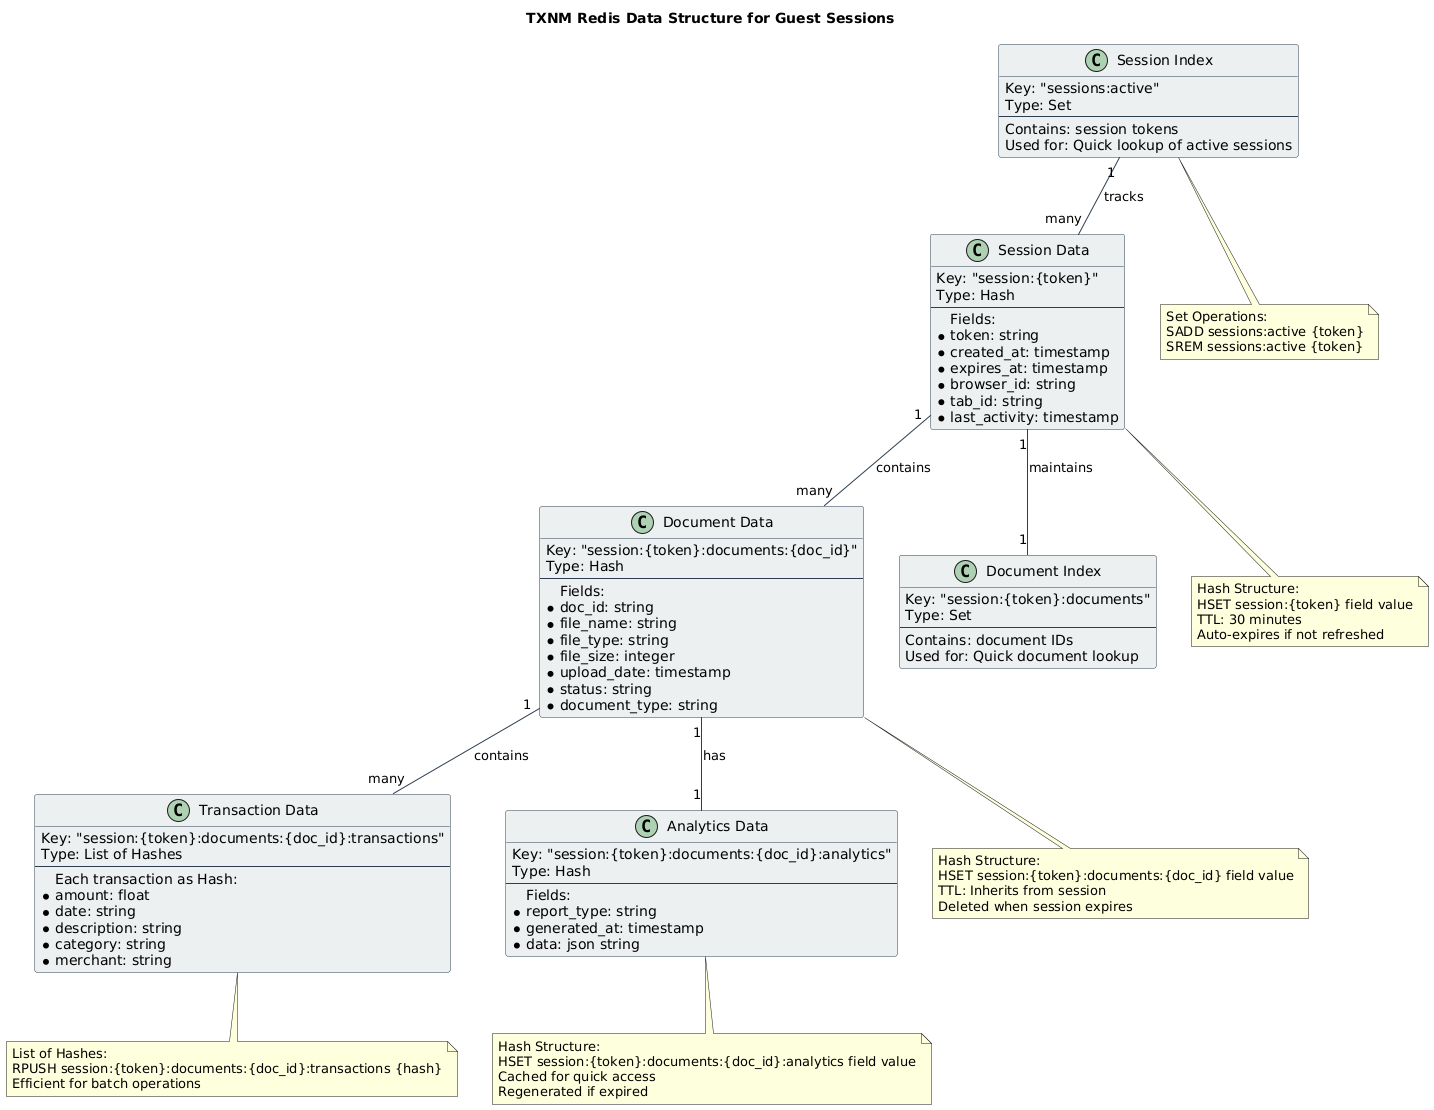

The diagram above was rendered by PlantUML. Its source (embedded in the PNG):
@startuml
title TXNM Redis Data Structure for Guest Sessions

' Styling
skinparam class {
    BackgroundColor #ECF0F1
    BorderColor #2C3E50
    ArrowColor #2C3E50
}

' Redis Keys Structure
class "Session Data" as session {
    Key: "session:{token}"
    Type: Hash
    --
    Fields:
    * token: string
    * created_at: timestamp
    * expires_at: timestamp
    * browser_id: string
    * tab_id: string
    * last_activity: timestamp
}

class "Document Data" as document {
    Key: "session:{token}:documents:{doc_id}"
    Type: Hash
    --
    Fields:
    * doc_id: string
    * file_name: string
    * file_type: string
    * file_size: integer
    * upload_date: timestamp
    * status: string
    * document_type: string
}

class "Transaction Data" as transaction {
    Key: "session:{token}:documents:{doc_id}:transactions"
    Type: List of Hashes
    --
    Each transaction as Hash:
    * amount: float
    * date: string
    * description: string
    * category: string
    * merchant: string
}

class "Analytics Data" as analytics {
    Key: "session:{token}:documents:{doc_id}:analytics"
    Type: Hash
    --
    Fields:
    * report_type: string
    * generated_at: timestamp
    * data: json string
}

class "Session Index" as index {
    Key: "sessions:active"
    Type: Set
    --
    Contains: session tokens
    Used for: Quick lookup of active sessions
}

class "Document Index" as doc_index {
    Key: "session:{token}:documents"
    Type: Set
    --
    Contains: document IDs
    Used for: Quick document lookup
}

' Relationships
session "1" -- "many" document : "contains"
document "1" -- "many" transaction : "contains"
document "1" -- "1" analytics : "has"
index "1" -- "many" session : "tracks"
session "1" -- "1" doc_index : "maintains"

' Notes
note bottom of session
  Hash Structure:
  HSET session:{token} field value
  TTL: 30 minutes
  Auto-expires if not refreshed
end note

note bottom of document
  Hash Structure:
  HSET session:{token}:documents:{doc_id} field value
  TTL: Inherits from session
  Deleted when session expires
end note

note bottom of transaction
  List of Hashes:
  RPUSH session:{token}:documents:{doc_id}:transactions {hash}
  Efficient for batch operations
end note

note bottom of analytics
  Hash Structure:
  HSET session:{token}:documents:{doc_id}:analytics field value
  Cached for quick access
  Regenerated if expired
end note

note bottom of index
  Set Operations:
  SADD sessions:active {token}
  SREM sessions:active {token}
end note
@enduml